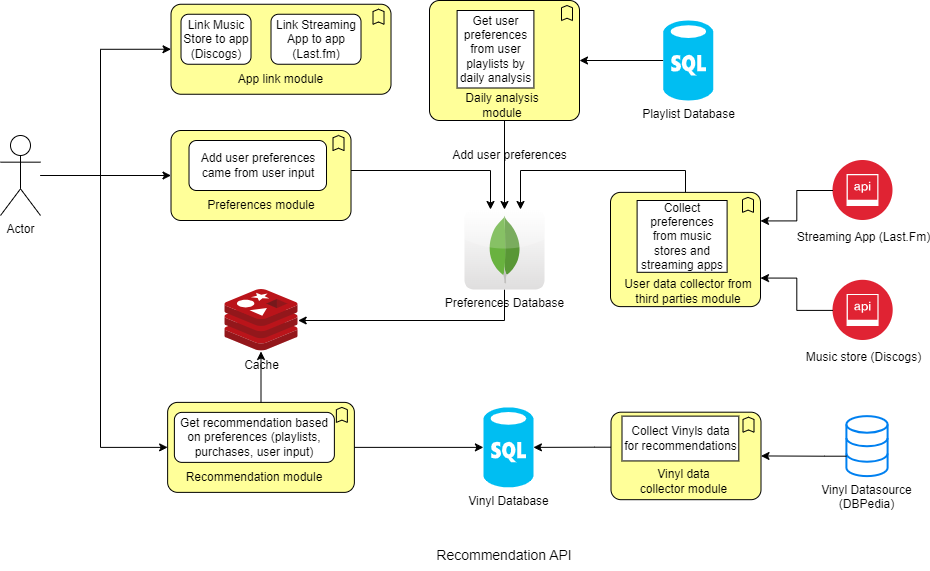

The diagram above was exported from draw.io. Its source (the exported page's mxGraphModel, read from the mxfile embedded in the PNG):
<mxGraphModel dx="1629" dy="1004" grid="1" gridSize="10" guides="1" tooltips="1" connect="1" arrows="1" fold="1" page="1" pageScale="1" pageWidth="850" pageHeight="1100" math="0" shadow="0">
  <root>
    <mxCell id="0" />
    <mxCell id="1" parent="0" />
    <mxCell id="tph-1NTNlrz-nl_rZzHx-1" value="Actor" style="shape=umlActor;verticalLabelPosition=bottom;verticalAlign=top;html=1;outlineConnect=0;" vertex="1" parent="1">
      <mxGeometry x="40" y="245" width="40" height="80" as="geometry" />
    </mxCell>
    <mxCell id="tph-1NTNlrz-nl_rZzHx-76" style="edgeStyle=orthogonalEdgeStyle;rounded=0;orthogonalLoop=1;jettySize=auto;html=1;" edge="1" parent="1" source="tph-1NTNlrz-nl_rZzHx-2" target="tph-1NTNlrz-nl_rZzHx-12">
      <mxGeometry relative="1" as="geometry">
        <Array as="points">
          <mxPoint x="544" y="430" />
        </Array>
      </mxGeometry>
    </mxCell>
    <mxCell id="tph-1NTNlrz-nl_rZzHx-2" value="Preferences Database" style="dashed=0;outlineConnect=0;html=1;align=center;labelPosition=center;verticalLabelPosition=bottom;verticalAlign=top;shape=mxgraph.webicons.mongodb;gradientColor=#DFDEDE" vertex="1" parent="1">
      <mxGeometry x="504" y="319" width="80" height="80" as="geometry" />
    </mxCell>
    <mxCell id="tph-1NTNlrz-nl_rZzHx-3" style="edgeStyle=orthogonalEdgeStyle;rounded=0;orthogonalLoop=1;jettySize=auto;html=1;" edge="1" parent="1" source="tph-1NTNlrz-nl_rZzHx-20" target="tph-1NTNlrz-nl_rZzHx-2">
      <mxGeometry relative="1" as="geometry">
        <Array as="points">
          <mxPoint x="725" y="280" />
          <mxPoint x="560" y="280" />
        </Array>
      </mxGeometry>
    </mxCell>
    <mxCell id="tph-1NTNlrz-nl_rZzHx-4" value="&lt;font color=&quot;#000000&quot;&gt;Streaming App (Last.Fm)&lt;/font&gt;" style="image;aspect=fixed;perimeter=ellipsePerimeter;html=1;align=center;shadow=0;dashed=0;fontColor=#4277BB;labelBackgroundColor=default;fontSize=12;spacingTop=3;image=img/lib/ibm/security/api_security.svg;" vertex="1" parent="1">
      <mxGeometry x="872.5" y="270" width="60" height="60" as="geometry" />
    </mxCell>
    <mxCell id="tph-1NTNlrz-nl_rZzHx-6" value="&lt;font color=&quot;#000000&quot;&gt;Music store (Discogs)&lt;/font&gt;" style="image;aspect=fixed;perimeter=ellipsePerimeter;html=1;align=center;shadow=0;dashed=0;fontColor=#4277BB;labelBackgroundColor=default;fontSize=12;spacingTop=3;image=img/lib/ibm/security/api_security.svg;" vertex="1" parent="1">
      <mxGeometry x="872.5" y="389.8" width="60.2" height="60.2" as="geometry" />
    </mxCell>
    <mxCell id="tph-1NTNlrz-nl_rZzHx-7" value="Vinyl Database" style="verticalLabelPosition=bottom;html=1;verticalAlign=top;align=center;strokeColor=none;fillColor=#00BEF2;shape=mxgraph.azure.sql_database;" vertex="1" parent="1">
      <mxGeometry x="522.9000000000001" y="516.88" width="50" height="80" as="geometry" />
    </mxCell>
    <mxCell id="tph-1NTNlrz-nl_rZzHx-8" value="Vinyl Datasource&lt;br&gt;(DBPedia)" style="html=1;verticalLabelPosition=bottom;align=center;labelBackgroundColor=#ffffff;verticalAlign=top;strokeWidth=2;strokeColor=#0080F0;shadow=0;dashed=0;shape=mxgraph.ios7.icons.data;" vertex="1" parent="1">
      <mxGeometry x="885.8999999999999" y="525.63" width="41.2" height="60" as="geometry" />
    </mxCell>
    <mxCell id="tph-1NTNlrz-nl_rZzHx-12" value="Cache" style="image;sketch=0;aspect=fixed;html=1;points=[];align=center;fontSize=12;image=img/lib/mscae/Cache_Redis_Product.svg;" vertex="1" parent="1">
      <mxGeometry x="264.34" y="399" width="73.34" height="61.61" as="geometry" />
    </mxCell>
    <mxCell id="tph-1NTNlrz-nl_rZzHx-66" style="edgeStyle=orthogonalEdgeStyle;rounded=0;orthogonalLoop=1;jettySize=auto;html=1;" edge="1" parent="1" source="tph-1NTNlrz-nl_rZzHx-14" target="tph-1NTNlrz-nl_rZzHx-16">
      <mxGeometry relative="1" as="geometry" />
    </mxCell>
    <mxCell id="tph-1NTNlrz-nl_rZzHx-14" value="Playlist Database" style="verticalLabelPosition=bottom;html=1;verticalAlign=top;align=center;strokeColor=none;fillColor=#00BEF2;shape=mxgraph.azure.sql_database;" vertex="1" parent="1">
      <mxGeometry x="702.85" y="130" width="50" height="80" as="geometry" />
    </mxCell>
    <mxCell id="tph-1NTNlrz-nl_rZzHx-55" style="edgeStyle=orthogonalEdgeStyle;rounded=0;orthogonalLoop=1;jettySize=auto;html=1;" edge="1" parent="1" source="tph-1NTNlrz-nl_rZzHx-16" target="tph-1NTNlrz-nl_rZzHx-2">
      <mxGeometry relative="1" as="geometry" />
    </mxCell>
    <mxCell id="tph-1NTNlrz-nl_rZzHx-16" value="" style="html=1;outlineConnect=0;whiteSpace=wrap;fillColor=#ffff99;shape=mxgraph.archimate.business;busType=function" vertex="1" parent="1">
      <mxGeometry x="469" y="110" width="150" height="120" as="geometry" />
    </mxCell>
    <mxCell id="tph-1NTNlrz-nl_rZzHx-17" value="Get user preferences from user playlists by daily analysis" style="rounded=0;whiteSpace=wrap;html=1;" vertex="1" parent="1">
      <mxGeometry x="496.6" y="120" width="76.8" height="77.5" as="geometry" />
    </mxCell>
    <mxCell id="tph-1NTNlrz-nl_rZzHx-20" value="" style="html=1;outlineConnect=0;whiteSpace=wrap;fillColor=#ffff99;shape=mxgraph.archimate.business;busType=function" vertex="1" parent="1">
      <mxGeometry x="650" y="301.87" width="150" height="114.25" as="geometry" />
    </mxCell>
    <mxCell id="tph-1NTNlrz-nl_rZzHx-22" value="Collect preferences from music stores and streaming apps" style="rounded=0;whiteSpace=wrap;html=1;" vertex="1" parent="1">
      <mxGeometry x="676.6" y="310" width="90" height="71.81" as="geometry" />
    </mxCell>
    <mxCell id="tph-1NTNlrz-nl_rZzHx-25" value="" style="html=1;outlineConnect=0;whiteSpace=wrap;fillColor=#ffff99;shape=mxgraph.archimate.business;busType=function" vertex="1" parent="1">
      <mxGeometry x="650.4999999999999" y="521.69" width="150" height="87.5" as="geometry" />
    </mxCell>
    <mxCell id="tph-1NTNlrz-nl_rZzHx-27" value="Collect Vinyls data for recommendations" style="rounded=0;whiteSpace=wrap;html=1;" vertex="1" parent="1">
      <mxGeometry x="661.4999999999999" y="525.63" width="116.8" height="44.81" as="geometry" />
    </mxCell>
    <mxCell id="tph-1NTNlrz-nl_rZzHx-28" value="Daily analysis module" style="text;html=1;strokeColor=none;fillColor=none;align=center;verticalAlign=middle;whiteSpace=wrap;rounded=0;" vertex="1" parent="1">
      <mxGeometry x="496.79999999999995" y="200" width="90" height="30" as="geometry" />
    </mxCell>
    <mxCell id="tph-1NTNlrz-nl_rZzHx-29" value="User data collector from third parties module" style="text;html=1;strokeColor=none;fillColor=none;align=center;verticalAlign=middle;whiteSpace=wrap;rounded=0;" vertex="1" parent="1">
      <mxGeometry x="662.85" y="386.12" width="130" height="30" as="geometry" />
    </mxCell>
    <mxCell id="tph-1NTNlrz-nl_rZzHx-33" value="Vinyl data collector module" style="text;html=1;strokeColor=none;fillColor=none;align=center;verticalAlign=middle;whiteSpace=wrap;rounded=0;" vertex="1" parent="1">
      <mxGeometry x="674.9" y="575.6300000000001" width="96.8" height="30" as="geometry" />
    </mxCell>
    <mxCell id="tph-1NTNlrz-nl_rZzHx-34" style="edgeStyle=orthogonalEdgeStyle;rounded=0;orthogonalLoop=1;jettySize=auto;html=1;entryX=1;entryY=0.5;entryDx=0;entryDy=0;entryPerimeter=0;" edge="1" parent="1" source="tph-1NTNlrz-nl_rZzHx-8" target="tph-1NTNlrz-nl_rZzHx-25">
      <mxGeometry relative="1" as="geometry">
        <Array as="points">
          <mxPoint x="863.9" y="565.69" />
          <mxPoint x="863.9" y="565.69" />
        </Array>
      </mxGeometry>
    </mxCell>
    <mxCell id="tph-1NTNlrz-nl_rZzHx-35" style="edgeStyle=orthogonalEdgeStyle;rounded=0;orthogonalLoop=1;jettySize=auto;html=1;entryX=1;entryY=0.5;entryDx=0;entryDy=0;entryPerimeter=0;" edge="1" parent="1" source="tph-1NTNlrz-nl_rZzHx-25" target="tph-1NTNlrz-nl_rZzHx-7">
      <mxGeometry relative="1" as="geometry">
        <Array as="points">
          <mxPoint x="633.9" y="556.69" />
          <mxPoint x="633.9" y="556.69" />
        </Array>
      </mxGeometry>
    </mxCell>
    <mxCell id="tph-1NTNlrz-nl_rZzHx-36" value="" style="html=1;outlineConnect=0;whiteSpace=wrap;fillColor=#ffff99;shape=mxgraph.archimate.business;busType=function" vertex="1" parent="1">
      <mxGeometry x="210.51" y="113.75" width="220" height="90" as="geometry" />
    </mxCell>
    <mxCell id="tph-1NTNlrz-nl_rZzHx-38" value="App link module" style="text;html=1;strokeColor=none;fillColor=none;align=center;verticalAlign=middle;whiteSpace=wrap;rounded=0;" vertex="1" parent="1">
      <mxGeometry x="273.01" y="173.75" width="95" height="30" as="geometry" />
    </mxCell>
    <mxCell id="tph-1NTNlrz-nl_rZzHx-39" value="Link Music Store to app (Discogs)" style="rounded=1;whiteSpace=wrap;html=1;" vertex="1" parent="1">
      <mxGeometry x="220.51" y="123.75" width="70" height="50" as="geometry" />
    </mxCell>
    <mxCell id="tph-1NTNlrz-nl_rZzHx-40" value="Link Streaming App to app (Last.fm)" style="rounded=1;whiteSpace=wrap;html=1;" vertex="1" parent="1">
      <mxGeometry x="310.51" y="123.75" width="90" height="50" as="geometry" />
    </mxCell>
    <mxCell id="tph-1NTNlrz-nl_rZzHx-46" style="edgeStyle=orthogonalEdgeStyle;rounded=0;orthogonalLoop=1;jettySize=auto;html=1;entryX=1;entryY=0.75;entryDx=0;entryDy=0;entryPerimeter=0;" edge="1" parent="1" source="tph-1NTNlrz-nl_rZzHx-6" target="tph-1NTNlrz-nl_rZzHx-20">
      <mxGeometry relative="1" as="geometry" />
    </mxCell>
    <mxCell id="tph-1NTNlrz-nl_rZzHx-48" style="edgeStyle=orthogonalEdgeStyle;rounded=0;orthogonalLoop=1;jettySize=auto;html=1;entryX=1;entryY=0.25;entryDx=0;entryDy=0;entryPerimeter=0;" edge="1" parent="1" source="tph-1NTNlrz-nl_rZzHx-4" target="tph-1NTNlrz-nl_rZzHx-20">
      <mxGeometry relative="1" as="geometry" />
    </mxCell>
    <mxCell id="tph-1NTNlrz-nl_rZzHx-54" style="edgeStyle=orthogonalEdgeStyle;rounded=0;orthogonalLoop=1;jettySize=auto;html=1;" edge="1" parent="1" source="tph-1NTNlrz-nl_rZzHx-49" target="tph-1NTNlrz-nl_rZzHx-2">
      <mxGeometry relative="1" as="geometry">
        <Array as="points">
          <mxPoint x="530" y="280" />
        </Array>
      </mxGeometry>
    </mxCell>
    <mxCell id="tph-1NTNlrz-nl_rZzHx-49" value="" style="html=1;outlineConnect=0;whiteSpace=wrap;fillColor=#ffff99;shape=mxgraph.archimate.business;busType=function" vertex="1" parent="1">
      <mxGeometry x="210.51" y="240" width="180" height="90" as="geometry" />
    </mxCell>
    <mxCell id="tph-1NTNlrz-nl_rZzHx-50" value="Preferences module" style="text;html=1;strokeColor=none;fillColor=none;align=center;verticalAlign=middle;whiteSpace=wrap;rounded=0;" vertex="1" parent="1">
      <mxGeometry x="236.01" y="300" width="130" height="30" as="geometry" />
    </mxCell>
    <mxCell id="tph-1NTNlrz-nl_rZzHx-52" value="Add user preferences came from user input" style="rounded=1;whiteSpace=wrap;html=1;" vertex="1" parent="1">
      <mxGeometry x="228.51" y="250" width="137.5" height="50" as="geometry" />
    </mxCell>
    <mxCell id="tph-1NTNlrz-nl_rZzHx-59" value="" style="html=1;outlineConnect=0;whiteSpace=wrap;fillColor=#ffff99;shape=mxgraph.archimate.business;busType=function" vertex="1" parent="1">
      <mxGeometry x="207.13" y="511.88000000000005" width="186.75" height="90" as="geometry" />
    </mxCell>
    <mxCell id="tph-1NTNlrz-nl_rZzHx-60" value="Recommendation module" style="text;html=1;strokeColor=none;fillColor=none;align=center;verticalAlign=middle;whiteSpace=wrap;rounded=0;" vertex="1" parent="1">
      <mxGeometry x="223.88" y="571.8800000000001" width="140" height="30" as="geometry" />
    </mxCell>
    <mxCell id="tph-1NTNlrz-nl_rZzHx-61" value="Get recommendation based on preferences (playlists, purchases, user input)" style="rounded=1;whiteSpace=wrap;html=1;" vertex="1" parent="1">
      <mxGeometry x="213.88" y="521.8800000000001" width="160" height="50" as="geometry" />
    </mxCell>
    <mxCell id="tph-1NTNlrz-nl_rZzHx-64" style="edgeStyle=orthogonalEdgeStyle;rounded=0;orthogonalLoop=1;jettySize=auto;html=1;entryX=0;entryY=0.5;entryDx=0;entryDy=0;entryPerimeter=0;" edge="1" parent="1" source="tph-1NTNlrz-nl_rZzHx-59" target="tph-1NTNlrz-nl_rZzHx-7">
      <mxGeometry relative="1" as="geometry" />
    </mxCell>
    <mxCell id="tph-1NTNlrz-nl_rZzHx-67" style="edgeStyle=orthogonalEdgeStyle;rounded=0;orthogonalLoop=1;jettySize=auto;html=1;entryX=0.493;entryY=1.006;entryDx=0;entryDy=0;entryPerimeter=0;" edge="1" parent="1" source="tph-1NTNlrz-nl_rZzHx-59" target="tph-1NTNlrz-nl_rZzHx-12">
      <mxGeometry relative="1" as="geometry" />
    </mxCell>
    <mxCell id="tph-1NTNlrz-nl_rZzHx-69" style="edgeStyle=orthogonalEdgeStyle;rounded=0;orthogonalLoop=1;jettySize=auto;html=1;entryX=0;entryY=0.5;entryDx=0;entryDy=0;entryPerimeter=0;" edge="1" parent="1" source="tph-1NTNlrz-nl_rZzHx-1" target="tph-1NTNlrz-nl_rZzHx-49">
      <mxGeometry relative="1" as="geometry" />
    </mxCell>
    <mxCell id="tph-1NTNlrz-nl_rZzHx-71" style="edgeStyle=orthogonalEdgeStyle;rounded=0;orthogonalLoop=1;jettySize=auto;html=1;entryX=0;entryY=0.5;entryDx=0;entryDy=0;entryPerimeter=0;" edge="1" parent="1" source="tph-1NTNlrz-nl_rZzHx-1" target="tph-1NTNlrz-nl_rZzHx-59">
      <mxGeometry relative="1" as="geometry">
        <Array as="points">
          <mxPoint x="140" y="285" />
          <mxPoint x="140" y="557" />
        </Array>
      </mxGeometry>
    </mxCell>
    <mxCell id="tph-1NTNlrz-nl_rZzHx-72" value="Add user preferences" style="text;html=1;align=center;verticalAlign=middle;resizable=0;points=[];autosize=1;strokeColor=none;fillColor=none;" vertex="1" parent="1">
      <mxGeometry x="479" y="250" width="140" height="30" as="geometry" />
    </mxCell>
    <mxCell id="tph-1NTNlrz-nl_rZzHx-74" style="edgeStyle=orthogonalEdgeStyle;rounded=0;orthogonalLoop=1;jettySize=auto;html=1;entryX=0;entryY=0.5;entryDx=0;entryDy=0;entryPerimeter=0;" edge="1" parent="1" source="tph-1NTNlrz-nl_rZzHx-1" target="tph-1NTNlrz-nl_rZzHx-36">
      <mxGeometry relative="1" as="geometry">
        <Array as="points">
          <mxPoint x="140" y="285" />
          <mxPoint x="140" y="159" />
        </Array>
      </mxGeometry>
    </mxCell>
    <mxCell id="tph-1NTNlrz-nl_rZzHx-77" value="&lt;font style=&quot;font-size: 14px;&quot;&gt;Recommendation API&lt;/font&gt;" style="text;html=1;strokeColor=none;fillColor=none;align=center;verticalAlign=middle;whiteSpace=wrap;rounded=0;" vertex="1" parent="1">
      <mxGeometry x="463.1" y="650" width="161.8" height="30" as="geometry" />
    </mxCell>
  </root>
</mxGraphModel>